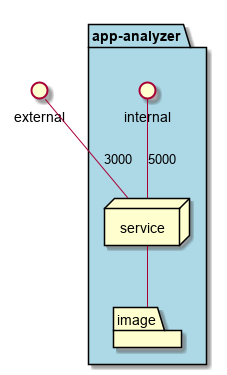

The diagram above was rendered by PlantUML. Its source (embedded in the PNG):
@startuml

interface external

package  "app-analyzer" #lightblue {
  interface internal
  node service
  folder image
}
service -- image
external -- service : 3000
internal -- service : 5000

@enduml